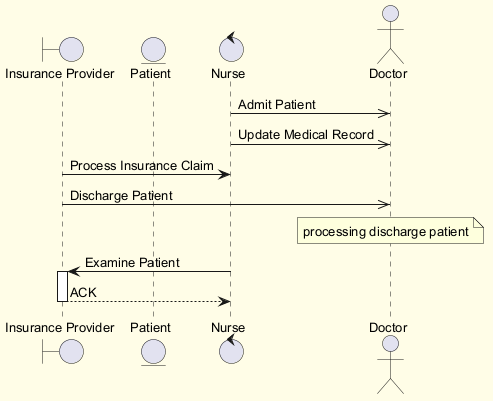

The diagram above was rendered by PlantUML. Its source (embedded in the PNG):
@startuml
skinparam backgroundColor #FFFDE7
skinparam classBackgroundColor #FFF9C4
skinparam classBorderColor #F57F17
skinparam defaultFontSize 13
boundary "Insurance Provider" as IP
entity "Patient" as P
control "Nurse" as N
actor "Doctor" as D
N ->> D : Admit Patient
N ->> D : Update Medical Record
IP -> N : Process Insurance Claim
IP ->> D : Discharge Patient
note over D : processing discharge patient
N -> IP : Examine Patient
activate IP
IP --> N : ACK
deactivate IP
@enduml